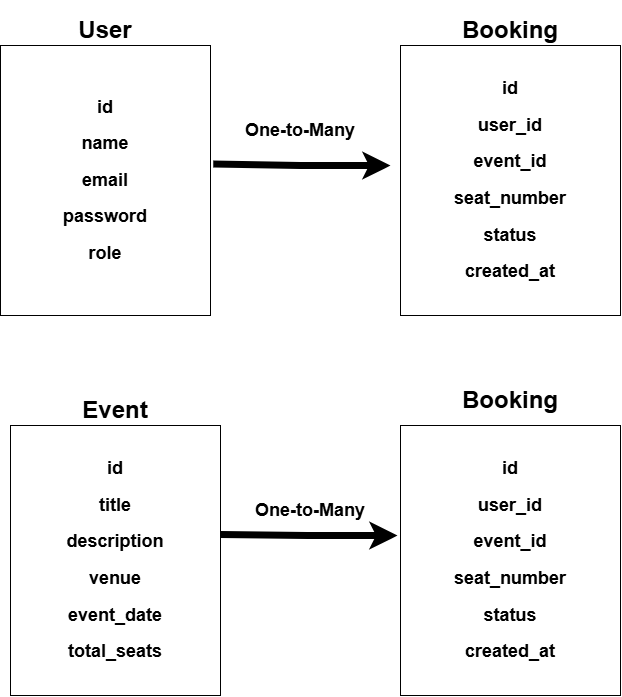

The diagram above was exported from draw.io. Its source (the exported page's mxGraphModel, read from the mxfile embedded in the PNG):
<mxGraphModel dx="1198" dy="653" grid="1" gridSize="10" guides="1" tooltips="1" connect="1" arrows="1" fold="1" page="1" pageScale="1" pageWidth="850" pageHeight="1100" math="0" shadow="0">
  <root>
    <mxCell id="0" />
    <mxCell id="1" parent="0" />
    <mxCell id="EMDzCFkRK20gxVoqBwv8-2" parent="1" style="rounded=0;whiteSpace=wrap;html=1;fillColor=none;" value="&lt;h2&gt;id&lt;/h2&gt;&lt;h2&gt;name&lt;/h2&gt;&lt;h2&gt;email&lt;/h2&gt;&lt;h2&gt;password&lt;/h2&gt;&lt;h2&gt;role&lt;/h2&gt;" vertex="1">
      <mxGeometry height="270" width="210" x="60" y="60" as="geometry" />
    </mxCell>
    <mxCell id="EMDzCFkRK20gxVoqBwv8-4" parent="1" style="text;html=1;whiteSpace=wrap;strokeColor=none;fillColor=none;align=center;verticalAlign=middle;rounded=0;fontFamily=Helvetica;fontSize=12;fontColor=default;gradientColor=none;" value="&lt;h1&gt;User&lt;/h1&gt;" vertex="1">
      <mxGeometry height="50" width="160" x="85" y="20" as="geometry" />
    </mxCell>
    <mxCell id="EMDzCFkRK20gxVoqBwv8-5" parent="1" style="rounded=0;whiteSpace=wrap;html=1;align=center;verticalAlign=middle;fontFamily=Helvetica;fontSize=12;fontColor=default;fillColor=none;gradientColor=none;" value="&lt;h2&gt;id&lt;/h2&gt;&lt;h2&gt;user_id&lt;/h2&gt;&lt;h2&gt;event_id&lt;/h2&gt;&lt;h2&gt;seat_number&lt;/h2&gt;&lt;h2&gt;status&lt;/h2&gt;&lt;h2&gt;created_at&lt;/h2&gt;" vertex="1">
      <mxGeometry height="270" width="220" x="460" y="60" as="geometry" />
    </mxCell>
    <mxCell id="EMDzCFkRK20gxVoqBwv8-6" parent="1" style="text;html=1;whiteSpace=wrap;strokeColor=none;fillColor=none;align=center;verticalAlign=middle;rounded=0;fontFamily=Helvetica;fontSize=12;fontColor=default;gradientColor=none;" value="&lt;h1&gt;Booking&lt;/h1&gt;" vertex="1">
      <mxGeometry height="30" width="60" x="540" y="30" as="geometry" />
    </mxCell>
    <mxCell id="EMDzCFkRK20gxVoqBwv8-7" edge="1" parent="1" source="EMDzCFkRK20gxVoqBwv8-6" style="edgeStyle=orthogonalEdgeStyle;rounded=0;orthogonalLoop=1;jettySize=auto;html=1;innerLoopWaypoints=1;exitX=0.5;exitY=1;exitDx=0;exitDy=0;" target="EMDzCFkRK20gxVoqBwv8-6">
      <mxGeometry relative="1" as="geometry" />
    </mxCell>
    <mxCell id="EMDzCFkRK20gxVoqBwv8-8" parent="1" style="rounded=0;whiteSpace=wrap;html=1;align=center;verticalAlign=middle;fontFamily=Helvetica;fontSize=12;fontColor=default;fillColor=none;gradientColor=none;" value="&lt;h2&gt;id&lt;/h2&gt;&lt;h2&gt;user_id&lt;/h2&gt;&lt;h2&gt;event_id&lt;/h2&gt;&lt;h2&gt;seat_number&lt;/h2&gt;&lt;h2&gt;status&lt;/h2&gt;&lt;h2&gt;created_at&lt;/h2&gt;" vertex="1">
      <mxGeometry height="270" width="220" x="460" y="440" as="geometry" />
    </mxCell>
    <mxCell id="EMDzCFkRK20gxVoqBwv8-9" parent="1" style="text;html=1;whiteSpace=wrap;strokeColor=none;fillColor=none;align=center;verticalAlign=middle;rounded=0;fontFamily=Helvetica;fontSize=12;fontColor=default;gradientColor=none;" value="&lt;h1&gt;Booking&lt;/h1&gt;" vertex="1">
      <mxGeometry height="30" width="60" x="540" y="400" as="geometry" />
    </mxCell>
    <mxCell id="EMDzCFkRK20gxVoqBwv8-10" parent="1" style="rounded=0;whiteSpace=wrap;html=1;fillColor=none;" value="&lt;h2&gt;id&lt;/h2&gt;&lt;h2&gt;title&lt;/h2&gt;&lt;h2&gt;description&lt;/h2&gt;&lt;h2&gt;venue&lt;/h2&gt;&lt;h2&gt;event_date&lt;/h2&gt;&lt;h2&gt;total_seats&lt;/h2&gt;" vertex="1">
      <mxGeometry height="270" width="210" x="70" y="440" as="geometry" />
    </mxCell>
    <mxCell id="EMDzCFkRK20gxVoqBwv8-11" parent="1" style="text;html=1;whiteSpace=wrap;strokeColor=none;fillColor=none;align=center;verticalAlign=middle;rounded=0;fontFamily=Helvetica;fontSize=12;fontColor=default;gradientColor=none;" value="&lt;h1&gt;Event&lt;/h1&gt;" vertex="1">
      <mxGeometry height="30" width="60" x="145" y="410" as="geometry" />
    </mxCell>
    <mxCell id="EMDzCFkRK20gxVoqBwv8-13" edge="1" parent="1" source="EMDzCFkRK20gxVoqBwv8-2" style="endArrow=classic;html=1;rounded=0;exitX=1.013;exitY=0.439;exitDx=0;exitDy=0;exitPerimeter=0;endFill=1;strokeWidth=7;" value="">
      <mxGeometry height="50" relative="1" width="50" as="geometry">
        <Array as="points">
          <mxPoint x="360" y="180" />
        </Array>
        <mxPoint x="400" y="300" as="sourcePoint" />
        <mxPoint x="450" y="180" as="targetPoint" />
      </mxGeometry>
    </mxCell>
    <mxCell id="EMDzCFkRK20gxVoqBwv8-14" parent="1" style="text;html=1;whiteSpace=wrap;strokeColor=none;fillColor=none;align=center;verticalAlign=middle;rounded=0;fontFamily=Helvetica;fontSize=12;fontColor=default;gradientColor=none;" value="&lt;h2&gt;One-to-Many&lt;/h2&gt;" vertex="1">
      <mxGeometry height="30" width="160" x="280" y="130" as="geometry" />
    </mxCell>
    <mxCell id="EMDzCFkRK20gxVoqBwv8-17" edge="1" parent="1" style="endArrow=classic;html=1;rounded=0;exitX=1.013;exitY=0.439;exitDx=0;exitDy=0;exitPerimeter=0;endFill=1;strokeWidth=7;" value="">
      <mxGeometry height="50" relative="1" width="50" as="geometry">
        <Array as="points">
          <mxPoint x="367" y="550" />
        </Array>
        <mxPoint x="280" y="549" as="sourcePoint" />
        <mxPoint x="457" y="550" as="targetPoint" />
      </mxGeometry>
    </mxCell>
    <mxCell id="EMDzCFkRK20gxVoqBwv8-18" parent="1" style="text;html=1;whiteSpace=wrap;strokeColor=none;fillColor=none;align=center;verticalAlign=middle;rounded=0;fontFamily=Helvetica;fontSize=12;fontColor=default;gradientColor=none;" value="&lt;h2&gt;One-to-Many&lt;/h2&gt;" vertex="1">
      <mxGeometry height="30" width="160" x="290" y="510" as="geometry" />
    </mxCell>
  </root>
</mxGraphModel>